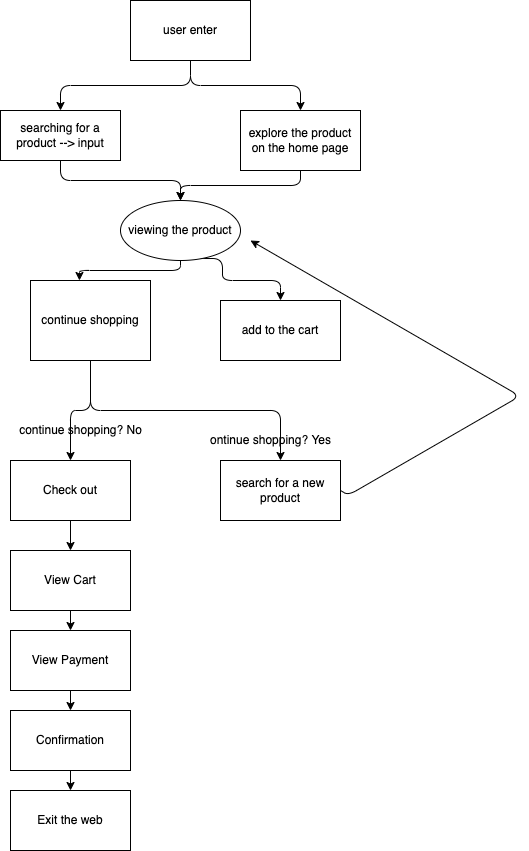

The diagram above was exported from draw.io. Its source (the exported page's mxGraphModel, read from the mxfile embedded in the PNG):
<mxGraphModel dx="503" dy="569" grid="1" gridSize="10" guides="1" tooltips="1" connect="1" arrows="1" fold="1" page="1" pageScale="1" pageWidth="850" pageHeight="1100" math="0" shadow="0">
  <root>
    <mxCell id="0" />
    <mxCell id="1" parent="0" />
    <mxCell id="5" style="edgeStyle=orthogonalEdgeStyle;html=1;exitX=0.5;exitY=1;exitDx=0;exitDy=0;entryX=0.5;entryY=0;entryDx=0;entryDy=0;" edge="1" parent="1" source="2" target="3">
      <mxGeometry relative="1" as="geometry" />
    </mxCell>
    <mxCell id="6" style="edgeStyle=orthogonalEdgeStyle;html=1;exitX=0.5;exitY=1;exitDx=0;exitDy=0;" edge="1" parent="1" source="2" target="4">
      <mxGeometry relative="1" as="geometry" />
    </mxCell>
    <mxCell id="2" value="user enter&lt;br&gt;" style="whiteSpace=wrap;html=1;" vertex="1" parent="1">
      <mxGeometry x="150" y="100" width="120" height="60" as="geometry" />
    </mxCell>
    <mxCell id="15" style="edgeStyle=orthogonalEdgeStyle;html=1;exitX=0.5;exitY=1;exitDx=0;exitDy=0;" edge="1" parent="1" source="3" target="7">
      <mxGeometry relative="1" as="geometry" />
    </mxCell>
    <mxCell id="3" value="searching for a product --&amp;gt; input" style="whiteSpace=wrap;html=1;" vertex="1" parent="1">
      <mxGeometry x="20" y="210" width="120" height="50" as="geometry" />
    </mxCell>
    <mxCell id="14" style="edgeStyle=orthogonalEdgeStyle;html=1;exitX=0.5;exitY=1;exitDx=0;exitDy=0;entryX=0.5;entryY=0;entryDx=0;entryDy=0;" edge="1" parent="1" source="4" target="7">
      <mxGeometry relative="1" as="geometry" />
    </mxCell>
    <mxCell id="4" value="explore the product on the home page&lt;br&gt;" style="whiteSpace=wrap;html=1;" vertex="1" parent="1">
      <mxGeometry x="260" y="210" width="120" height="60" as="geometry" />
    </mxCell>
    <mxCell id="12" style="edgeStyle=orthogonalEdgeStyle;html=1;exitX=0.5;exitY=1;exitDx=0;exitDy=0;entryX=0.408;entryY=0;entryDx=0;entryDy=0;entryPerimeter=0;" edge="1" parent="1" source="7" target="8">
      <mxGeometry relative="1" as="geometry" />
    </mxCell>
    <mxCell id="13" style="edgeStyle=orthogonalEdgeStyle;html=1;exitX=0.667;exitY=0.967;exitDx=0;exitDy=0;entryX=0.5;entryY=0;entryDx=0;entryDy=0;exitPerimeter=0;" edge="1" parent="1" source="7" target="9">
      <mxGeometry relative="1" as="geometry">
        <Array as="points">
          <mxPoint x="242" y="358" />
          <mxPoint x="242" y="380" />
          <mxPoint x="300" y="380" />
        </Array>
      </mxGeometry>
    </mxCell>
    <mxCell id="7" value="viewing the product" style="ellipse;whiteSpace=wrap;html=1;" vertex="1" parent="1">
      <mxGeometry x="140" y="300" width="120" height="60" as="geometry" />
    </mxCell>
    <mxCell id="18" style="edgeStyle=orthogonalEdgeStyle;html=1;exitX=0.5;exitY=1;exitDx=0;exitDy=0;entryX=0.5;entryY=0;entryDx=0;entryDy=0;" edge="1" parent="1" source="8" target="16">
      <mxGeometry relative="1" as="geometry" />
    </mxCell>
    <mxCell id="19" style="edgeStyle=orthogonalEdgeStyle;html=1;exitX=0.5;exitY=1;exitDx=0;exitDy=0;" edge="1" parent="1" source="8" target="17">
      <mxGeometry relative="1" as="geometry" />
    </mxCell>
    <mxCell id="8" value="continue shopping&lt;br&gt;" style="whiteSpace=wrap;html=1;" vertex="1" parent="1">
      <mxGeometry x="50" y="380" width="120" height="80" as="geometry" />
    </mxCell>
    <mxCell id="9" value="add to the cart" style="whiteSpace=wrap;html=1;" vertex="1" parent="1">
      <mxGeometry x="240" y="400" width="120" height="60" as="geometry" />
    </mxCell>
    <mxCell id="24" style="edgeStyle=orthogonalEdgeStyle;html=1;exitX=0.5;exitY=1;exitDx=0;exitDy=0;entryX=0.5;entryY=0;entryDx=0;entryDy=0;" edge="1" parent="1" source="16" target="22">
      <mxGeometry relative="1" as="geometry" />
    </mxCell>
    <mxCell id="16" value="Check out" style="whiteSpace=wrap;html=1;" vertex="1" parent="1">
      <mxGeometry x="30" y="560" width="120" height="60" as="geometry" />
    </mxCell>
    <mxCell id="28" style="edgeStyle=isometricEdgeStyle;html=1;exitX=1;exitY=0.5;exitDx=0;exitDy=0;elbow=vertical;" edge="1" parent="1" source="17">
      <mxGeometry relative="1" as="geometry">
        <mxPoint x="270" y="340" as="targetPoint" />
        <Array as="points">
          <mxPoint x="480" y="530" />
        </Array>
      </mxGeometry>
    </mxCell>
    <mxCell id="17" value="search for a new product" style="whiteSpace=wrap;html=1;" vertex="1" parent="1">
      <mxGeometry x="240" y="560" width="120" height="60" as="geometry" />
    </mxCell>
    <mxCell id="20" value="continue shopping? No" style="text;html=1;align=center;verticalAlign=middle;resizable=0;points=[];autosize=1;strokeColor=none;fillColor=none;" vertex="1" parent="1">
      <mxGeometry x="30" y="520" width="140" height="20" as="geometry" />
    </mxCell>
    <mxCell id="21" value="ontinue shopping? Yes" style="text;html=1;align=center;verticalAlign=middle;resizable=0;points=[];autosize=1;strokeColor=none;fillColor=none;" vertex="1" parent="1">
      <mxGeometry x="220" y="530" width="140" height="20" as="geometry" />
    </mxCell>
    <mxCell id="25" style="edgeStyle=orthogonalEdgeStyle;html=1;exitX=0.5;exitY=1;exitDx=0;exitDy=0;entryX=0.5;entryY=0;entryDx=0;entryDy=0;" edge="1" parent="1" source="22" target="23">
      <mxGeometry relative="1" as="geometry" />
    </mxCell>
    <mxCell id="22" value="View Cart" style="whiteSpace=wrap;html=1;" vertex="1" parent="1">
      <mxGeometry x="30" y="650" width="120" height="60" as="geometry" />
    </mxCell>
    <mxCell id="29" style="edgeStyle=orthogonalEdgeStyle;html=1;exitX=0.5;exitY=1;exitDx=0;exitDy=0;entryX=0.5;entryY=0;entryDx=0;entryDy=0;elbow=vertical;" edge="1" parent="1" source="23" target="26">
      <mxGeometry relative="1" as="geometry" />
    </mxCell>
    <mxCell id="23" value="View Payment" style="whiteSpace=wrap;html=1;" vertex="1" parent="1">
      <mxGeometry x="30" y="730" width="120" height="60" as="geometry" />
    </mxCell>
    <mxCell id="31" style="edgeStyle=orthogonalEdgeStyle;html=1;exitX=0.5;exitY=1;exitDx=0;exitDy=0;entryX=0.5;entryY=0;entryDx=0;entryDy=0;elbow=vertical;" edge="1" parent="1" source="26" target="30">
      <mxGeometry relative="1" as="geometry" />
    </mxCell>
    <mxCell id="26" value="Confirmation" style="whiteSpace=wrap;html=1;" vertex="1" parent="1">
      <mxGeometry x="30" y="810" width="120" height="60" as="geometry" />
    </mxCell>
    <mxCell id="30" value="Exit the web" style="whiteSpace=wrap;html=1;" vertex="1" parent="1">
      <mxGeometry x="30" y="890" width="120" height="60" as="geometry" />
    </mxCell>
  </root>
</mxGraphModel>